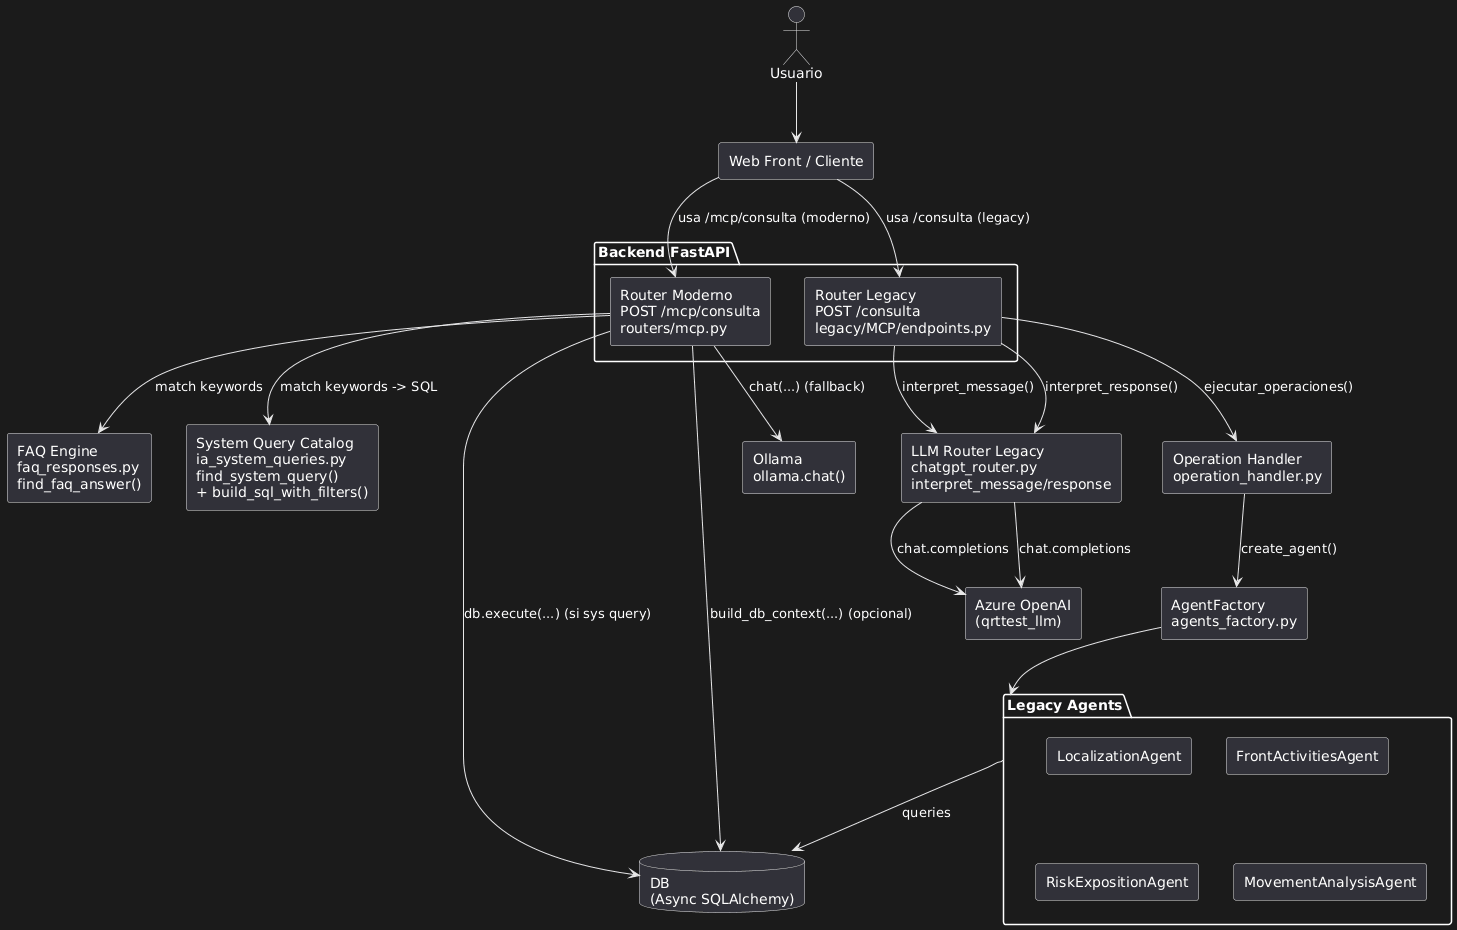

The diagram above was rendered by PlantUML. Its source (embedded in the PNG):
@startuml
skinparam componentStyle rectangle

actor "Usuario" as user
component "Web Front / Cliente" as front

package "Backend FastAPI" {
  component "Router Moderno\nPOST /mcp/consulta\nrouters/mcp.py" as api_mod
  component "Router Legacy\nPOST /consulta\nlegacy/MCP/endpoints.py" as api_leg
}

component "FAQ Engine\nfaq_responses.py\nfind_faq_answer()" as faq
component "System Query Catalog\nia_system_queries.py\nfind_system_query()\n+ build_sql_with_filters()" as sysq
database "DB\n(Async SQLAlchemy)" as db
component "Ollama\nollama.chat()" as oll

component "LLM Router Legacy\nchatgpt_router.py\ninterpret_message/response" as llm_leg
component "Azure OpenAI\n(qrttest_llm)" as azure

component "Operation Handler\noperation_handler.py" as oph
component "AgentFactory\nagents_factory.py" as af

package "Legacy Agents" as agents {
  component "LocalizationAgent" as a_loc
  component "FrontActivitiesAgent" as a_front
  component "RiskExpositionAgent" as a_risk
  component "MovementAnalysisAgent" as a_move
}

user --> front
front --> api_mod : usa /mcp/consulta (moderno)
front --> api_leg : usa /consulta (legacy)

' --- MODERNO ---
api_mod --> faq : match keywords
api_mod --> sysq : match keywords -> SQL
api_mod --> db : db.execute(...) (si sys query)
api_mod --> db : build_db_context(...) (opcional)
api_mod --> oll : chat(...) (fallback)

' --- LEGACY ---
api_leg --> llm_leg : interpret_message()
llm_leg --> azure : chat.completions
api_leg --> oph : ejecutar_operaciones()
oph --> af : create_agent()
af --> agents
agents --> db : queries
api_leg --> llm_leg : interpret_response()
llm_leg --> azure : chat.completions
@enduml